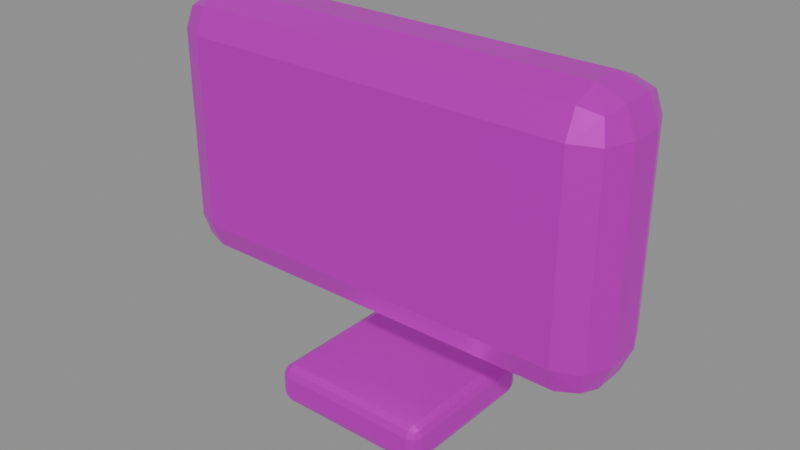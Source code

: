 # Source: panel_antenna.blend  (saved by Blender 4.5.87; exported with 4.5.12 LTS)
import bpy
from mathutils import Matrix  # noqa: F401  (used for matrix-valued properties, if any)

bpy.ops.wm.read_factory_settings(use_empty=True)
scene = bpy.context.scene
scene.name = '矩形通信天线'

# ---- collections
col_sea_scene_lhl_panel_antenna = bpy.data.collections.new('SEA-SCENE-LHL-PANEL-ANTENNA'); scene.collection.children.link(col_sea_scene_lhl_panel_antenna)

# ---- images (referenced by path relative to the original .blend; pixels are not part of the script)
import os
ASSET_DIR = os.environ.get("B2B_ASSET_DIR", "")  # directory of the original .blend (textures are referenced by path, not embedded)
HERE = os.path.dirname(os.path.abspath(__file__))  # packed textures are extracted next to this script under _unpacked/

def load_image(name, relpath, width, height, colorspace="sRGB"):
    """Load a texture the original file referenced (path relative to the .blend, or extracted next to this script)."""
    p = next((c for c in (os.path.join(HERE, relpath), os.path.join(ASSET_DIR, relpath)) if relpath and os.path.exists(c)), "")
    if p:
        img = bpy.data.images.load(p, check_existing=True)
        img.name = name
    else:  # same state as the original file: an image datablock whose file is absent (Cycles renders it pink)
        img = bpy.data.images.new(name, width, height)
        img.source = "FILE"
        img.filepath = "//" + (relpath or name)
    img.colorspace_settings.name = colorspace
    return img
img_sea_cozy_8x8_512_png = load_image('sea_cozy_8x8_512.png', 'sea_cozy_8x8_512.png', 1024, 1024, 'sRGB')

# ---- materials (node trees are filled in below, after node groups)
mat_sea_metal = bpy.data.materials.new('SEA_Metal')

# ---- material node trees
mat_sea_metal.use_nodes = True; mat_sea_metal.node_tree.nodes.clear()
_N = mat_sea_metal.node_tree.nodes; _L = mat_sea_metal.node_tree.links
n0 = _N.new('ShaderNodeOutputMaterial'); n0.name = '材质输出'; n0.location = (0, 0)
n1 = _N.new('ShaderNodeBsdfPrincipled'); n1.name = '原理化 BSDF'; n1.location = (0, 0)
n1.inputs[1].default_value = 0.72
n1.inputs[2].default_value = 0.34
n2 = _N.new('ShaderNodeUVMap'); n2.name = 'UV 贴图'; n2.location = (0, 0)
n2.uv_map = 'PaletteUV'
n3 = _N.new('ShaderNodeTexImage'); n3.name = '图像纹理'; n3.location = (0, 0)
n3.image = img_sea_cozy_8x8_512_png
n3.interpolation = 'Closest'
_L.new(n2.outputs[0], n3.inputs[0])
_L.new(n3.outputs[0], n1.inputs[0])
_L.new(n1.outputs[0], n0.inputs[0])
n0.is_active_output = True

# ---- meshes
me_494 = bpy.data.meshes.new('立方体.494')
me_494.from_pydata([(-0.35, -0.08, -0.2), (-0.35, -0.08, 0.2), (-0.35, 0.08, -0.2), (-0.35, 0.08, 0.2), (0.35, -0.08, -0.2), (0.35, -0.08, 0.2), (0.35, 0.08, -0.2), (0.35, 0.08, 0.2)], [], [(0, 1, 3, 2), (2, 3, 7, 6), (6, 7, 5, 4), (4, 5, 1, 0), (2, 6, 4, 0), (7, 3, 1, 5)])
_uv = me_494.uv_layers.new(name='PaletteUV')
_uv.uv.foreach_set('vector', [0.035, 0.91, 0.09, 0.91, 0.09, 0.965, 0.035, 0.965, 0.035, 0.91, 0.09, 0.91, 0.09, 0.965, 0.035, 0.965, 0.035, 0.91, 0.09, 0.91, 0.09, 0.965, 0.035, 0.965, 0.035, 0.91, 0.09, 0.91, 0.09, 0.965, 0.035, 0.965, 0.035, 0.91, 0.09, 0.91, 0.09, 0.965, 0.035, 0.965, 0.035, 0.91, 0.09, 0.91, 0.09, 0.965, 0.035, 0.965])
me_494.materials.append(mat_sea_metal)
me_494.update()
me_495 = bpy.data.meshes.new('立方体.495')
me_495.from_pydata([(-0.125, -0.12, -0.03), (-0.125, -0.12, 0.03), (-0.125, 0.12, -0.03), (-0.125, 0.12, 0.03), (0.125, -0.12, -0.03), (0.125, -0.12, 0.03), (0.125, 0.12, -0.03), (0.125, 0.12, 0.03)], [], [(0, 1, 3, 2), (2, 3, 7, 6), (6, 7, 5, 4), (4, 5, 1, 0), (2, 6, 4, 0), (7, 3, 1, 5)])
_uv = me_495.uv_layers.new(name='PaletteUV')
_uv.uv.foreach_set('vector', [0.285, 0.035, 0.34, 0.035, 0.34, 0.09, 0.285, 0.09, 0.285, 0.035, 0.34, 0.035, 0.34, 0.09, 0.285, 0.09, 0.285, 0.035, 0.34, 0.035, 0.34, 0.09, 0.285, 0.09, 0.285, 0.035, 0.34, 0.035, 0.34, 0.09, 0.285, 0.09, 0.285, 0.035, 0.34, 0.035, 0.34, 0.09, 0.285, 0.09, 0.285, 0.035, 0.34, 0.035, 0.34, 0.09, 0.285, 0.09])
me_495.materials.append(mat_sea_metal)
me_495.update()

# ---- objects
ob_panel_antenna = bpy.data.objects.new('panel_antenna_组件根', None)
ob_x = bpy.data.objects.new('矩形通信天线', me_494)
ob_x_1 = bpy.data.objects.new('通信天线安装耳', me_495)

# ---- transforms, parenting, visibility, modifiers, constraints
ob_panel_antenna.location = (0.0, 0.0, 0.0)
ob_x.parent = ob_panel_antenna
ob_x.location = (0.0, 0.0, 0.36)
_m = ob_x.modifiers.new('实体柔边', 'BEVEL')
_m.width = 0.055
_m.width_pct = 0.055
_m.segments = 2
ob_x_1.parent = ob_panel_antenna
ob_x_1.location = (0.0, 0.0, 0.03)
_m = ob_x_1.modifiers.new('实体柔边', 'BEVEL')
_m.width = 0.015
_m.width_pct = 0.015
_m.segments = 2

# ---- collection membership
col_sea_scene_lhl_panel_antenna.objects.link(ob_panel_antenna)
col_sea_scene_lhl_panel_antenna.objects.link(ob_x)
col_sea_scene_lhl_panel_antenna.objects.link(ob_x_1)

# ---- scene / render settings (as saved in the file)
scene.frame_start = 1; scene.frame_end = 250; scene.frame_set(1)
scene.render.engine = 'BLENDER_EEVEE_NEXT'
bpy.context.view_layer.update()

# ---- added for rendering (the .blend has no active camera and no usable light): camera, sun + grey world if the file has none
cam_auto = bpy.data.cameras.new('AutoCamera')
cam_auto.lens = 50.0
cam_auto.sensor_width = 36.0
cam_auto.clip_end = 1000.0
ob_auto_camera = bpy.data.objects.new('AutoCamera', cam_auto)
scene.collection.objects.link(ob_auto_camera)
ob_auto_camera.location = (0.858616, -1.03034, 0.966893)
ob_auto_camera.rotation_euler = (1.09748, -7.21219e-08, 0.694738)
scene.camera = ob_auto_camera
light_auto_sun = bpy.data.lights.new('AutoSun', 'SUN')
light_auto_sun.energy = 3.0
light_auto_sun.angle = 0.0523599
ob_auto_sun = bpy.data.objects.new('AutoSun', light_auto_sun)
scene.collection.objects.link(ob_auto_sun)
ob_auto_sun.rotation_euler = (0.872665, 0.174533, 0.523599)
if scene.world is None:
    world_auto = bpy.data.worlds.new('AutoWorld')
    world_auto.color = (0.3, 0.3, 0.3)
    scene.world = world_auto
bpy.context.view_layer.update()
